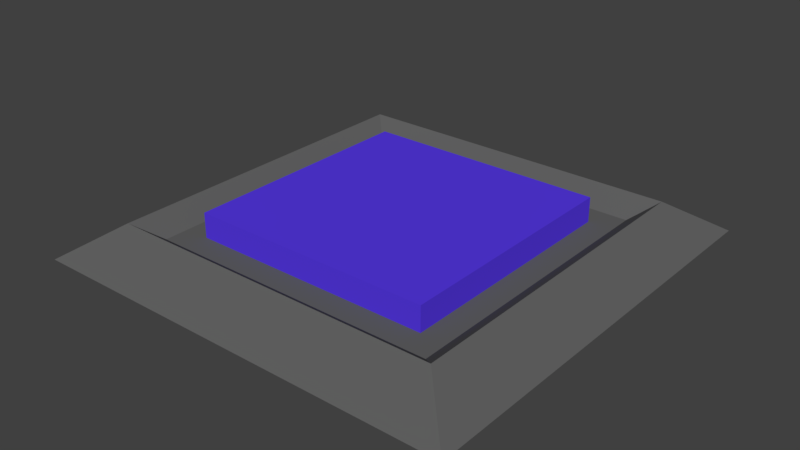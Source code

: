 # Source: PannelA1.blend  (saved by Blender 2.79.0; exported with 4.5.12 LTS)
import bpy
from mathutils import Matrix  # noqa: F401  (used for matrix-valued properties, if any)

bpy.ops.wm.read_factory_settings(use_empty=True)
scene = bpy.context.scene
scene.name = 'Scene'

# ---- collections
col_collection_1 = bpy.data.collections.new('Collection 1'); scene.collection.children.link(col_collection_1)

# ---- materials (node trees are filled in below, after node groups)
mat_material_001 = bpy.data.materials.new('Material.001')
mat_material_001.alpha_threshold = 0.0
mat_material_001.use_transparent_shadow = False
mat_material_001.diffuse_color = (0.09607, 0.04177, 0.8, 1.0)
mat_material_001.roughness = 0.5
mat_material_002 = bpy.data.materials.new('Material.002')
mat_material_002.alpha_threshold = 0.0
mat_material_002.use_transparent_shadow = False
mat_material_002.diffuse_color = (0.1231, 0.1231, 0.1231, 1.0)
mat_material_002.roughness = 0.5

# ---- material node trees

# ---- world
world_world = bpy.data.worlds.new('World'); scene.world = world_world
world_world.color = (0.05088, 0.05088, 0.05088)
world_world.use_sun_shadow = False
world_world.sun_shadow_jitter_overblur = 0.0
world_world.cycles.sampling_method = 'MANUAL'

# ---- meshes
me_plane_002 = bpy.data.meshes.new('Plane.002')
me_plane_002.from_pydata([(-0.5624, -0.5624, 0.07136), (0.5624, -0.5624, 0.07136), (-0.5624, 0.5624, 0.07136), (0.5624, 0.5624, 0.07136), (-0.5624, -0.5624, 0.1854), (0.5624, -0.5624, 0.1854), (-0.5624, 0.5624, 0.1854), (0.5624, 0.5624, 0.1854)], [], [(2, 0, 4, 6), (4, 5, 7, 6), (3, 2, 6, 7), (0, 1, 5, 4), (1, 3, 7, 5)])
me_plane_002.materials.append(mat_material_001)
me_plane_002.use_remesh_preserve_volume = False
me_plane_002.use_remesh_preserve_attributes = False
me_plane_002.use_mirror_vertex_groups = False
me_plane_002.update()
me_plane_001 = bpy.data.meshes.new('Plane.001')
me_plane_001.from_pydata([(-1.0, -1.0, 0.0), (1.0, -1.0, 0.0), (-1.0, 1.0, 0.0), (1.0, 1.0, 0.0), (-0.7806, -0.7806, 0.1515), (0.7806, -0.7806, 0.1515), (-0.7806, 0.7806, 0.1515), (0.7806, 0.7806, 0.1515), (-0.6775, -0.6775, 0.07136), (0.6775, -0.6775, 0.07136), (-0.6775, 0.6775, 0.07136), (0.6775, 0.6775, 0.07136), (-0.5624, -0.5624, 0.07136), (0.5624, -0.5624, 0.07136), (-0.5624, 0.5624, 0.07136), (0.5624, 0.5624, 0.07136)], [], [(0, 2, 3, 1), (7, 6, 10, 11), (3, 2, 6, 7), (0, 1, 5, 4), (1, 3, 7, 5), (2, 0, 4, 6), (9, 11, 15, 13), (4, 5, 9, 8), (5, 7, 11, 9), (6, 4, 8, 10), (10, 8, 12, 14), (11, 10, 14, 15), (8, 9, 13, 12)])
me_plane_001.materials.append(mat_material_002)
me_plane_001.use_remesh_preserve_volume = False
me_plane_001.use_remesh_preserve_attributes = False
me_plane_001.use_mirror_vertex_groups = False
me_plane_001.update()

# ---- objects
ob_outherplane = bpy.data.objects.new('OutherPlane', me_plane_002)
ob_innerplane = bpy.data.objects.new('InnerPlane', me_plane_001)

# ---- transforms, parenting, visibility, modifiers, constraints
ob_outherplane.location = (0.0, 0.0, 0.0)
ob_outherplane.lineart.crease_threshold = 0.0
ob_innerplane.location = (0.0, 0.0, 0.0)
ob_innerplane.lineart.crease_threshold = 0.0

# ---- collection membership
col_collection_1.objects.link(ob_outherplane)
col_collection_1.objects.link(ob_innerplane)

# ---- scene / render settings (as saved in the file)
scene.frame_start = 1; scene.frame_end = 250; scene.frame_set(1)
scene.render.engine = 'BLENDER_EEVEE_NEXT'
scene.render.resolution_percentage = 50
scene.render.dither_intensity = 0.0
scene.cycles.use_denoising = False
scene.cycles.samples = 128
scene.cycles.sampling_pattern = 'TABULATED_SOBOL'
scene.cycles.use_adaptive_sampling = False
scene.cycles.use_light_tree = False
scene.cycles.blur_glossy = 0.0
scene.cycles.sample_clamp_indirect = 0.0
scene.view_settings.view_transform = 'Standard'
bpy.context.view_layer.update()

# ---- added for rendering (the .blend has no active camera and no usable light): camera, sun
cam_auto = bpy.data.cameras.new('AutoCamera')
cam_auto.lens = 50.0
cam_auto.sensor_width = 36.0
cam_auto.clip_end = 1000.0
ob_auto_camera = bpy.data.objects.new('AutoCamera', cam_auto)
scene.collection.objects.link(ob_auto_camera)
ob_auto_camera.location = (2.62255, -3.14706, 2.19075)
ob_auto_camera.rotation_euler = (1.09748, -7.21219e-08, 0.694738)
scene.camera = ob_auto_camera
light_auto_sun = bpy.data.lights.new('AutoSun', 'SUN')
light_auto_sun.energy = 3.0
light_auto_sun.angle = 0.0523599
ob_auto_sun = bpy.data.objects.new('AutoSun', light_auto_sun)
scene.collection.objects.link(ob_auto_sun)
ob_auto_sun.rotation_euler = (0.872665, 0.174533, 0.523599)
bpy.context.view_layer.update()
